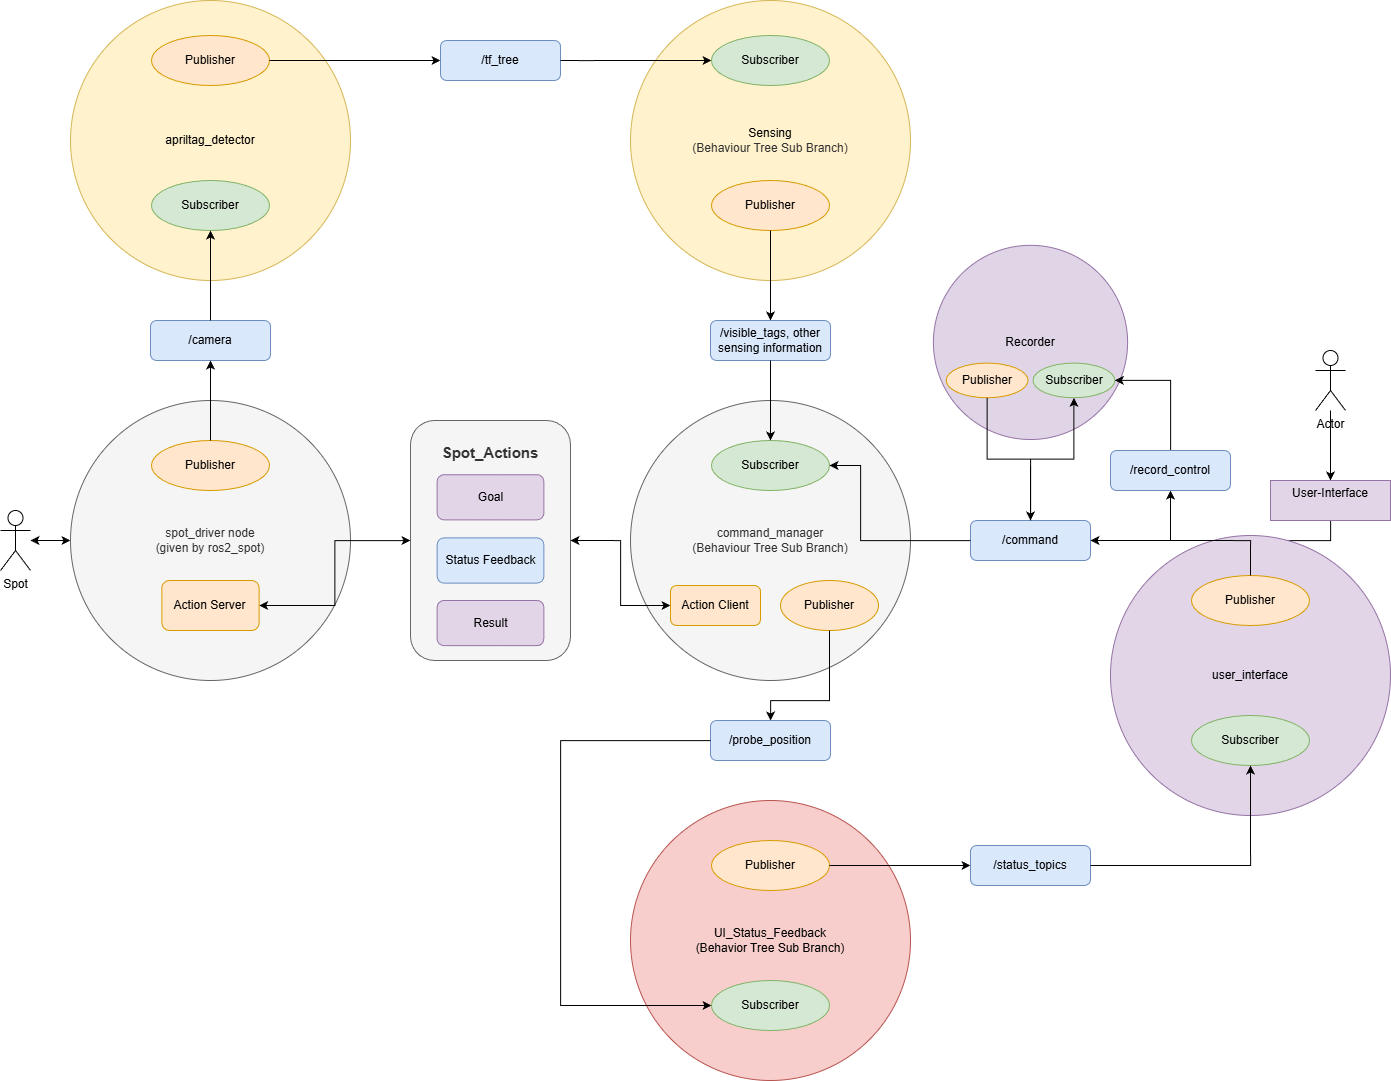

The diagram above was exported from draw.io. Its source (the exported page's mxGraphModel, read from the mxfile embedded in the PNG):
<mxGraphModel dx="1877" dy="1041" grid="1" gridSize="10" guides="1" tooltips="1" connect="1" arrows="1" fold="1" page="1" pageScale="1" pageWidth="850" pageHeight="1100" background="#FFFFFF" math="0" shadow="0">
  <root>
    <mxCell id="0" />
    <mxCell id="1" parent="0" />
    <mxCell id="D5pq49XYnNFIy36USzRg-1" value="" style="group;" parent="1" vertex="1" connectable="0">
      <mxGeometry x="640" y="1480" width="160" height="280" as="geometry" />
    </mxCell>
    <mxCell id="D5pq49XYnNFIy36USzRg-2" value="" style="group" parent="D5pq49XYnNFIy36USzRg-1" vertex="1" connectable="0">
      <mxGeometry width="160" height="240" as="geometry" />
    </mxCell>
    <mxCell id="D5pq49XYnNFIy36USzRg-3" value="&lt;h2&gt;&lt;font style=&quot;font-size: 15px;&quot;&gt;Spot_Actions&lt;/font&gt;&lt;/h2&gt;" style="rounded=1;whiteSpace=wrap;html=1;verticalAlign=top;fillColor=#f5f5f5;strokeColor=#666666;fontColor=#333333;" parent="D5pq49XYnNFIy36USzRg-2" vertex="1">
      <mxGeometry width="160" height="240" as="geometry" />
    </mxCell>
    <mxCell id="D5pq49XYnNFIy36USzRg-4" value="Goal" style="rounded=1;whiteSpace=wrap;html=1;fillColor=#e1d5e7;strokeColor=#9673a6;" parent="D5pq49XYnNFIy36USzRg-2" vertex="1">
      <mxGeometry x="26.666666666666664" y="54.193548387096776" width="106.66666666666666" height="45.16129032258064" as="geometry" />
    </mxCell>
    <mxCell id="D5pq49XYnNFIy36USzRg-5" value="Status Feedback" style="rounded=1;whiteSpace=wrap;html=1;fillColor=#dae8fc;strokeColor=#6c8ebf;" parent="D5pq49XYnNFIy36USzRg-2" vertex="1">
      <mxGeometry x="26.666666666666664" y="117.41935483870967" width="106.66666666666666" height="45.16129032258064" as="geometry" />
    </mxCell>
    <mxCell id="D5pq49XYnNFIy36USzRg-6" value="Result" style="rounded=1;whiteSpace=wrap;html=1;fillColor=#e1d5e7;strokeColor=#9673a6;" parent="D5pq49XYnNFIy36USzRg-2" vertex="1">
      <mxGeometry x="26.666666666666664" y="179.9974193548387" width="106.66666666666666" height="45.16129032258064" as="geometry" />
    </mxCell>
    <mxCell id="D5pq49XYnNFIy36USzRg-9" style="edgeStyle=orthogonalEdgeStyle;rounded=0;orthogonalLoop=1;jettySize=auto;html=1;entryX=0;entryY=0.5;entryDx=0;entryDy=0;startArrow=classic;startFill=1;" parent="1" source="D5pq49XYnNFIy36USzRg-10" target="D5pq49XYnNFIy36USzRg-25" edge="1">
      <mxGeometry relative="1" as="geometry" />
    </mxCell>
    <mxCell id="D5pq49XYnNFIy36USzRg-10" value="Spot" style="shape=umlActor;verticalLabelPosition=bottom;verticalAlign=top;html=1;outlineConnect=0;" parent="1" vertex="1">
      <mxGeometry x="230" y="1570" width="30" height="60" as="geometry" />
    </mxCell>
    <mxCell id="D5pq49XYnNFIy36USzRg-12" value="/status_topics" style="rounded=1;whiteSpace=wrap;html=1;fillColor=#dae8fc;strokeColor=#6c8ebf;" parent="1" vertex="1">
      <mxGeometry x="1200" y="1905" width="120" height="40" as="geometry" />
    </mxCell>
    <mxCell id="D5pq49XYnNFIy36USzRg-13" value="/camera" style="rounded=1;whiteSpace=wrap;html=1;fillColor=#dae8fc;strokeColor=#6c8ebf;" parent="1" vertex="1">
      <mxGeometry x="380" y="1380" width="120" height="40" as="geometry" />
    </mxCell>
    <mxCell id="D5pq49XYnNFIy36USzRg-16" value="/tf_tree" style="rounded=1;whiteSpace=wrap;html=1;fillColor=#dae8fc;strokeColor=#6c8ebf;" parent="1" vertex="1">
      <mxGeometry x="670" y="1100" width="120" height="40" as="geometry" />
    </mxCell>
    <mxCell id="D5pq49XYnNFIy36USzRg-18" value="&lt;div&gt;/probe_position&lt;/div&gt;" style="rounded=1;whiteSpace=wrap;html=1;fillColor=#dae8fc;strokeColor=#6c8ebf;" parent="1" vertex="1">
      <mxGeometry x="940" y="1780" width="120" height="40" as="geometry" />
    </mxCell>
    <mxCell id="D5pq49XYnNFIy36USzRg-19" value="&lt;div&gt;/command&lt;/div&gt;" style="rounded=1;whiteSpace=wrap;html=1;fillColor=#dae8fc;strokeColor=#6c8ebf;" parent="1" vertex="1">
      <mxGeometry x="1200" y="1580" width="120" height="40" as="geometry" />
    </mxCell>
    <mxCell id="D5pq49XYnNFIy36USzRg-20" style="edgeStyle=orthogonalEdgeStyle;rounded=0;orthogonalLoop=1;jettySize=auto;html=1;entryX=0.5;entryY=0;entryDx=0;entryDy=0;" parent="1" source="D5pq49XYnNFIy36USzRg-21" target="D5pq49XYnNFIy36USzRg-23" edge="1">
      <mxGeometry relative="1" as="geometry" />
    </mxCell>
    <mxCell id="D5pq49XYnNFIy36USzRg-21" value="Actor" style="shape=umlActor;verticalLabelPosition=bottom;verticalAlign=top;html=1;outlineConnect=0;" parent="1" vertex="1">
      <mxGeometry x="1545" y="1410" width="30" height="60" as="geometry" />
    </mxCell>
    <mxCell id="D5pq49XYnNFIy36USzRg-22" style="edgeStyle=orthogonalEdgeStyle;rounded=0;orthogonalLoop=1;jettySize=auto;html=1;entryX=0.5;entryY=0;entryDx=0;entryDy=0;" parent="1" source="D5pq49XYnNFIy36USzRg-23" target="D5pq49XYnNFIy36USzRg-55" edge="1">
      <mxGeometry relative="1" as="geometry" />
    </mxCell>
    <mxCell id="D5pq49XYnNFIy36USzRg-23" value="User-Interface&lt;div&gt;&lt;br&gt;&lt;/div&gt;" style="rounded=0;whiteSpace=wrap;html=1;fillColor=#e1d5e7;strokeColor=#9673a6;" parent="1" vertex="1">
      <mxGeometry x="1500" y="1540" width="120" height="40" as="geometry" />
    </mxCell>
    <mxCell id="D5pq49XYnNFIy36USzRg-24" value="" style="group;" parent="1" vertex="1" connectable="0">
      <mxGeometry x="300" y="1460" width="280" height="280" as="geometry" />
    </mxCell>
    <mxCell id="D5pq49XYnNFIy36USzRg-25" value="spot_driver node&lt;div&gt;(given by ros2_spot)&lt;/div&gt;" style="ellipse;whiteSpace=wrap;html=1;aspect=fixed;fillColor=#f5f5f5;strokeColor=#666666;fontColor=#333333;" parent="D5pq49XYnNFIy36USzRg-24" vertex="1">
      <mxGeometry width="280" height="280" as="geometry" />
    </mxCell>
    <mxCell id="D5pq49XYnNFIy36USzRg-26" value="Action Server" style="rounded=1;whiteSpace=wrap;html=1;fillColor=#ffe6cc;strokeColor=#d79b00;" parent="D5pq49XYnNFIy36USzRg-24" vertex="1">
      <mxGeometry x="91.33000000000004" y="180" width="97.33" height="50" as="geometry" />
    </mxCell>
    <mxCell id="D5pq49XYnNFIy36USzRg-27" value="Publisher" style="ellipse;whiteSpace=wrap;html=1;fillColor=#ffe6cc;strokeColor=#d79b00;" parent="D5pq49XYnNFIy36USzRg-24" vertex="1">
      <mxGeometry x="80.99000000000001" y="40" width="118" height="50" as="geometry" />
    </mxCell>
    <mxCell id="D5pq49XYnNFIy36USzRg-28" value="" style="group" parent="1" vertex="1" connectable="0">
      <mxGeometry x="300" y="1060" width="280" height="280" as="geometry" />
    </mxCell>
    <mxCell id="D5pq49XYnNFIy36USzRg-29" value="" style="group" parent="D5pq49XYnNFIy36USzRg-28" vertex="1" connectable="0">
      <mxGeometry width="280" height="280" as="geometry" />
    </mxCell>
    <mxCell id="D5pq49XYnNFIy36USzRg-30" value="apriltag_detector" style="ellipse;whiteSpace=wrap;html=1;aspect=fixed;fillColor=#fff2cc;strokeColor=#d6b656;" parent="D5pq49XYnNFIy36USzRg-29" vertex="1">
      <mxGeometry width="280" height="280" as="geometry" />
    </mxCell>
    <mxCell id="D5pq49XYnNFIy36USzRg-31" value="Publisher" style="ellipse;whiteSpace=wrap;html=1;fillColor=#ffe6cc;strokeColor=#d79b00;" parent="D5pq49XYnNFIy36USzRg-29" vertex="1">
      <mxGeometry x="81" y="35" width="118" height="50" as="geometry" />
    </mxCell>
    <mxCell id="D5pq49XYnNFIy36USzRg-32" value="Subscriber" style="ellipse;whiteSpace=wrap;html=1;fillColor=#d5e8d4;strokeColor=#82b366;" parent="D5pq49XYnNFIy36USzRg-29" vertex="1">
      <mxGeometry x="81" y="180" width="118" height="50" as="geometry" />
    </mxCell>
    <mxCell id="D5pq49XYnNFIy36USzRg-33" value="/visible_tags, other sensing information" style="rounded=1;whiteSpace=wrap;html=1;fillColor=#dae8fc;strokeColor=#6c8ebf;" parent="1" vertex="1">
      <mxGeometry x="940" y="1380" width="120" height="40" as="geometry" />
    </mxCell>
    <mxCell id="D5pq49XYnNFIy36USzRg-34" value="" style="group" parent="1" vertex="1" connectable="0">
      <mxGeometry x="860" y="1060" width="280" height="280" as="geometry" />
    </mxCell>
    <mxCell id="D5pq49XYnNFIy36USzRg-35" value="Sensing&lt;div&gt;&lt;span style=&quot;color: rgb(51, 51, 51);&quot;&gt;(Behaviour Tree Sub Branch)&lt;/span&gt;&lt;/div&gt;" style="ellipse;whiteSpace=wrap;html=1;aspect=fixed;fillColor=#fff2cc;strokeColor=#d6b656;" parent="D5pq49XYnNFIy36USzRg-34" vertex="1">
      <mxGeometry width="280" height="280" as="geometry" />
    </mxCell>
    <mxCell id="D5pq49XYnNFIy36USzRg-36" value="Subscriber" style="ellipse;whiteSpace=wrap;html=1;fillColor=#d5e8d4;strokeColor=#82b366;" parent="D5pq49XYnNFIy36USzRg-34" vertex="1">
      <mxGeometry x="81" y="35" width="118" height="50" as="geometry" />
    </mxCell>
    <mxCell id="D5pq49XYnNFIy36USzRg-37" value="Publisher" style="ellipse;whiteSpace=wrap;html=1;fillColor=#ffe6cc;strokeColor=#d79b00;" parent="D5pq49XYnNFIy36USzRg-34" vertex="1">
      <mxGeometry x="81" y="180" width="118" height="50" as="geometry" />
    </mxCell>
    <mxCell id="D5pq49XYnNFIy36USzRg-38" value="" style="group;" parent="1" vertex="1" connectable="0">
      <mxGeometry x="865" y="1460" width="280" height="280" as="geometry" />
    </mxCell>
    <mxCell id="D5pq49XYnNFIy36USzRg-39" value="" style="group" parent="D5pq49XYnNFIy36USzRg-38" vertex="1" connectable="0">
      <mxGeometry x="-5" width="280" height="280" as="geometry" />
    </mxCell>
    <mxCell id="D5pq49XYnNFIy36USzRg-40" value="command_manager&lt;div&gt;(Behaviour Tree Sub Branch)&lt;/div&gt;" style="ellipse;whiteSpace=wrap;html=1;aspect=fixed;fillColor=#f5f5f5;strokeColor=#666666;fontColor=#333333;" parent="D5pq49XYnNFIy36USzRg-39" vertex="1">
      <mxGeometry width="280" height="280" as="geometry" />
    </mxCell>
    <mxCell id="D5pq49XYnNFIy36USzRg-41" value="Subscriber" style="ellipse;whiteSpace=wrap;html=1;fillColor=#d5e8d4;strokeColor=#82b366;" parent="D5pq49XYnNFIy36USzRg-39" vertex="1">
      <mxGeometry x="81" y="40" width="118" height="50" as="geometry" />
    </mxCell>
    <mxCell id="D5pq49XYnNFIy36USzRg-42" value="Publisher" style="ellipse;whiteSpace=wrap;html=1;fillColor=#ffe6cc;strokeColor=#d79b00;" parent="D5pq49XYnNFIy36USzRg-39" vertex="1">
      <mxGeometry x="150" y="180" width="98" height="50" as="geometry" />
    </mxCell>
    <mxCell id="D5pq49XYnNFIy36USzRg-43" value="Action Client" style="rounded=1;whiteSpace=wrap;html=1;fillColor=#ffe6cc;strokeColor=#d79b00;" parent="D5pq49XYnNFIy36USzRg-39" vertex="1">
      <mxGeometry x="40" y="185" width="90" height="40" as="geometry" />
    </mxCell>
    <mxCell id="D5pq49XYnNFIy36USzRg-44" value="" style="group" parent="1" vertex="1" connectable="0">
      <mxGeometry x="860" y="1860" width="280" height="280" as="geometry" />
    </mxCell>
    <mxCell id="D5pq49XYnNFIy36USzRg-45" value="" style="group;" parent="D5pq49XYnNFIy36USzRg-44" vertex="1" connectable="0">
      <mxGeometry width="280" height="280" as="geometry" />
    </mxCell>
    <mxCell id="D5pq49XYnNFIy36USzRg-46" value="UI_Status_Feedback&lt;div&gt;(Behavior Tree Sub Branch)&lt;/div&gt;" style="ellipse;whiteSpace=wrap;html=1;aspect=fixed;fillColor=#f8cecc;strokeColor=#b85450;" parent="D5pq49XYnNFIy36USzRg-45" vertex="1">
      <mxGeometry width="280" height="280" as="geometry" />
    </mxCell>
    <mxCell id="D5pq49XYnNFIy36USzRg-47" value="Publisher" style="ellipse;whiteSpace=wrap;html=1;fillColor=#ffe6cc;strokeColor=#d79b00;" parent="D5pq49XYnNFIy36USzRg-45" vertex="1">
      <mxGeometry x="81" y="40" width="118" height="50" as="geometry" />
    </mxCell>
    <mxCell id="D5pq49XYnNFIy36USzRg-48" value="Subscriber" style="ellipse;whiteSpace=wrap;html=1;fillColor=#d5e8d4;strokeColor=#82b366;" parent="D5pq49XYnNFIy36USzRg-45" vertex="1">
      <mxGeometry x="81" y="180" width="118" height="50" as="geometry" />
    </mxCell>
    <mxCell id="D5pq49XYnNFIy36USzRg-53" value="" style="group" parent="1" vertex="1" connectable="0">
      <mxGeometry x="1340" y="1595" width="280" height="280" as="geometry" />
    </mxCell>
    <mxCell id="D5pq49XYnNFIy36USzRg-54" value="" style="group" parent="D5pq49XYnNFIy36USzRg-53" vertex="1" connectable="0">
      <mxGeometry width="280" height="280" as="geometry" />
    </mxCell>
    <mxCell id="D5pq49XYnNFIy36USzRg-55" value="user_interface" style="ellipse;whiteSpace=wrap;html=1;aspect=fixed;fillColor=#e1d5e7;strokeColor=#9673a6;" parent="D5pq49XYnNFIy36USzRg-54" vertex="1">
      <mxGeometry width="280" height="280" as="geometry" />
    </mxCell>
    <mxCell id="D5pq49XYnNFIy36USzRg-56" value="Publisher" style="ellipse;whiteSpace=wrap;html=1;fillColor=#ffe6cc;strokeColor=#d79b00;" parent="D5pq49XYnNFIy36USzRg-54" vertex="1">
      <mxGeometry x="81" y="40" width="118" height="50" as="geometry" />
    </mxCell>
    <mxCell id="D5pq49XYnNFIy36USzRg-57" value="Subscriber" style="ellipse;whiteSpace=wrap;html=1;fillColor=#d5e8d4;strokeColor=#82b366;" parent="D5pq49XYnNFIy36USzRg-54" vertex="1">
      <mxGeometry x="81" y="180" width="118" height="50" as="geometry" />
    </mxCell>
    <mxCell id="D5pq49XYnNFIy36USzRg-58" style="edgeStyle=orthogonalEdgeStyle;rounded=0;orthogonalLoop=1;jettySize=auto;html=1;entryX=0.5;entryY=1;entryDx=0;entryDy=0;" parent="1" source="D5pq49XYnNFIy36USzRg-27" target="D5pq49XYnNFIy36USzRg-13" edge="1">
      <mxGeometry relative="1" as="geometry" />
    </mxCell>
    <mxCell id="D5pq49XYnNFIy36USzRg-59" style="edgeStyle=orthogonalEdgeStyle;rounded=0;orthogonalLoop=1;jettySize=auto;html=1;entryX=0.5;entryY=1;entryDx=0;entryDy=0;" parent="1" source="D5pq49XYnNFIy36USzRg-13" target="D5pq49XYnNFIy36USzRg-32" edge="1">
      <mxGeometry relative="1" as="geometry" />
    </mxCell>
    <mxCell id="D5pq49XYnNFIy36USzRg-61" style="edgeStyle=orthogonalEdgeStyle;rounded=0;orthogonalLoop=1;jettySize=auto;html=1;entryX=0;entryY=0.5;entryDx=0;entryDy=0;exitX=1;exitY=0.5;exitDx=0;exitDy=0;" parent="1" source="D5pq49XYnNFIy36USzRg-31" target="D5pq49XYnNFIy36USzRg-16" edge="1">
      <mxGeometry relative="1" as="geometry" />
    </mxCell>
    <mxCell id="D5pq49XYnNFIy36USzRg-63" style="edgeStyle=orthogonalEdgeStyle;rounded=0;orthogonalLoop=1;jettySize=auto;html=1;entryX=0.5;entryY=0;entryDx=0;entryDy=0;" parent="1" source="D5pq49XYnNFIy36USzRg-37" target="D5pq49XYnNFIy36USzRg-33" edge="1">
      <mxGeometry relative="1" as="geometry" />
    </mxCell>
    <mxCell id="D5pq49XYnNFIy36USzRg-64" style="edgeStyle=orthogonalEdgeStyle;rounded=0;orthogonalLoop=1;jettySize=auto;html=1;entryX=0.5;entryY=0;entryDx=0;entryDy=0;" parent="1" source="D5pq49XYnNFIy36USzRg-33" target="D5pq49XYnNFIy36USzRg-41" edge="1">
      <mxGeometry relative="1" as="geometry" />
    </mxCell>
    <mxCell id="D5pq49XYnNFIy36USzRg-65" style="edgeStyle=orthogonalEdgeStyle;rounded=0;orthogonalLoop=1;jettySize=auto;html=1;entryX=1;entryY=0.5;entryDx=0;entryDy=0;startArrow=classic;startFill=1;" parent="1" source="D5pq49XYnNFIy36USzRg-43" target="D5pq49XYnNFIy36USzRg-3" edge="1">
      <mxGeometry relative="1" as="geometry" />
    </mxCell>
    <mxCell id="D5pq49XYnNFIy36USzRg-66" style="edgeStyle=orthogonalEdgeStyle;rounded=0;orthogonalLoop=1;jettySize=auto;html=1;startArrow=classic;startFill=1;" parent="1" source="D5pq49XYnNFIy36USzRg-3" target="D5pq49XYnNFIy36USzRg-26" edge="1">
      <mxGeometry relative="1" as="geometry" />
    </mxCell>
    <mxCell id="D5pq49XYnNFIy36USzRg-69" style="edgeStyle=orthogonalEdgeStyle;rounded=0;orthogonalLoop=1;jettySize=auto;html=1;entryX=0;entryY=0.5;entryDx=0;entryDy=0;" parent="1" source="D5pq49XYnNFIy36USzRg-47" target="D5pq49XYnNFIy36USzRg-12" edge="1">
      <mxGeometry relative="1" as="geometry" />
    </mxCell>
    <mxCell id="D5pq49XYnNFIy36USzRg-70" style="edgeStyle=orthogonalEdgeStyle;rounded=0;orthogonalLoop=1;jettySize=auto;html=1;entryX=0.5;entryY=1;entryDx=0;entryDy=0;" parent="1" source="D5pq49XYnNFIy36USzRg-12" target="D5pq49XYnNFIy36USzRg-57" edge="1">
      <mxGeometry relative="1" as="geometry" />
    </mxCell>
    <mxCell id="D5pq49XYnNFIy36USzRg-71" style="edgeStyle=orthogonalEdgeStyle;rounded=0;orthogonalLoop=1;jettySize=auto;html=1;entryX=1;entryY=0.5;entryDx=0;entryDy=0;" parent="1" source="D5pq49XYnNFIy36USzRg-56" target="D5pq49XYnNFIy36USzRg-19" edge="1">
      <mxGeometry relative="1" as="geometry">
        <Array as="points">
          <mxPoint x="1480" y="1600" />
        </Array>
      </mxGeometry>
    </mxCell>
    <mxCell id="D5pq49XYnNFIy36USzRg-72" style="edgeStyle=orthogonalEdgeStyle;rounded=0;orthogonalLoop=1;jettySize=auto;html=1;entryX=1;entryY=0.5;entryDx=0;entryDy=0;" parent="1" source="D5pq49XYnNFIy36USzRg-19" target="D5pq49XYnNFIy36USzRg-41" edge="1">
      <mxGeometry relative="1" as="geometry">
        <Array as="points">
          <mxPoint x="1090" y="1600" />
          <mxPoint x="1090" y="1525" />
        </Array>
      </mxGeometry>
    </mxCell>
    <mxCell id="D5pq49XYnNFIy36USzRg-73" style="edgeStyle=orthogonalEdgeStyle;rounded=0;orthogonalLoop=1;jettySize=auto;html=1;" parent="1" source="D5pq49XYnNFIy36USzRg-42" target="D5pq49XYnNFIy36USzRg-18" edge="1">
      <mxGeometry relative="1" as="geometry">
        <Array as="points">
          <mxPoint x="1059" y="1760" />
          <mxPoint x="1000" y="1760" />
        </Array>
      </mxGeometry>
    </mxCell>
    <mxCell id="D5pq49XYnNFIy36USzRg-17" style="edgeStyle=orthogonalEdgeStyle;rounded=0;orthogonalLoop=1;jettySize=auto;html=1;entryX=0;entryY=0.5;entryDx=0;entryDy=0;" parent="1" source="D5pq49XYnNFIy36USzRg-18" target="D5pq49XYnNFIy36USzRg-48" edge="1">
      <mxGeometry relative="1" as="geometry">
        <mxPoint x="820" y="2000" as="targetPoint" />
        <Array as="points">
          <mxPoint x="790" y="1800" />
          <mxPoint x="790" y="2065" />
        </Array>
      </mxGeometry>
    </mxCell>
    <mxCell id="D5pq49XYnNFIy36USzRg-15" style="edgeStyle=orthogonalEdgeStyle;rounded=0;orthogonalLoop=1;jettySize=auto;html=1;entryX=0;entryY=0.5;entryDx=0;entryDy=0;exitX=1;exitY=0.5;exitDx=0;exitDy=0;" parent="1" source="D5pq49XYnNFIy36USzRg-16" target="D5pq49XYnNFIy36USzRg-36" edge="1">
      <mxGeometry relative="1" as="geometry">
        <Array as="points">
          <mxPoint x="810" y="1120" />
          <mxPoint x="810" y="1120" />
        </Array>
      </mxGeometry>
    </mxCell>
    <mxCell id="RYn-zQoSEBDKRMX_mif4-4" value="" style="group" vertex="1" connectable="0" parent="1">
      <mxGeometry x="1162.91" y="1277.51" width="194.19000000000003" height="222.49319250000005" as="geometry" />
    </mxCell>
    <mxCell id="RYn-zQoSEBDKRMX_mif4-5" value="" style="group" vertex="1" connectable="0" parent="RYn-zQoSEBDKRMX_mif4-4">
      <mxGeometry width="194.19000000000003" height="222.49319250000005" as="geometry" />
    </mxCell>
    <mxCell id="RYn-zQoSEBDKRMX_mif4-6" value="&lt;span&gt;Recorder&lt;/span&gt;" style="ellipse;whiteSpace=wrap;html=1;aspect=fixed;fillColor=#E0D5E7;strokeColor=#9673a6;" vertex="1" parent="RYn-zQoSEBDKRMX_mif4-5">
      <mxGeometry x="2.842170943040401e-14" y="27.30319250000005" width="194.19" height="194.19" as="geometry" />
    </mxCell>
    <mxCell id="RYn-zQoSEBDKRMX_mif4-11" value="" style="group" vertex="1" connectable="0" parent="RYn-zQoSEBDKRMX_mif4-5">
      <mxGeometry x="12.761214285714289" y="107.0597996428572" width="168.66757142857148" height="34.67678571428573" as="geometry" />
    </mxCell>
    <mxCell id="RYn-zQoSEBDKRMX_mif4-7" value="Publisher" style="ellipse;whiteSpace=wrap;html=1;fillColor=#ffe6cc;strokeColor=#d79b00;" vertex="1" parent="RYn-zQoSEBDKRMX_mif4-11">
      <mxGeometry y="38" width="81.83721428571428" height="34.676785714285714" as="geometry" />
    </mxCell>
    <mxCell id="RYn-zQoSEBDKRMX_mif4-8" value="Subscriber" style="ellipse;whiteSpace=wrap;html=1;fillColor=#d5e8d4;strokeColor=#82b366;" vertex="1" parent="RYn-zQoSEBDKRMX_mif4-11">
      <mxGeometry x="86.83035714285718" y="38" width="81.83721428571428" height="34.676785714285714" as="geometry" />
    </mxCell>
    <mxCell id="RYn-zQoSEBDKRMX_mif4-14" style="edgeStyle=orthogonalEdgeStyle;rounded=0;orthogonalLoop=1;jettySize=auto;html=1;endArrow=none;endFill=0;startArrow=classic;startFill=1;" edge="1" parent="1" source="RYn-zQoSEBDKRMX_mif4-10">
      <mxGeometry relative="1" as="geometry">
        <mxPoint x="1400" y="1600" as="targetPoint" />
      </mxGeometry>
    </mxCell>
    <mxCell id="RYn-zQoSEBDKRMX_mif4-19" style="edgeStyle=orthogonalEdgeStyle;rounded=0;orthogonalLoop=1;jettySize=auto;html=1;entryX=1;entryY=0.5;entryDx=0;entryDy=0;" edge="1" parent="1" source="RYn-zQoSEBDKRMX_mif4-10" target="RYn-zQoSEBDKRMX_mif4-8">
      <mxGeometry relative="1" as="geometry" />
    </mxCell>
    <mxCell id="RYn-zQoSEBDKRMX_mif4-10" value="&lt;div&gt;/record_control&lt;/div&gt;" style="rounded=1;whiteSpace=wrap;html=1;fillColor=#dae8fc;strokeColor=#6c8ebf;" vertex="1" parent="1">
      <mxGeometry x="1340" y="1510" width="120" height="40" as="geometry" />
    </mxCell>
    <mxCell id="RYn-zQoSEBDKRMX_mif4-16" style="edgeStyle=orthogonalEdgeStyle;rounded=0;orthogonalLoop=1;jettySize=auto;html=1;entryX=0.5;entryY=1;entryDx=0;entryDy=0;" edge="1" parent="1" source="D5pq49XYnNFIy36USzRg-19" target="RYn-zQoSEBDKRMX_mif4-8">
      <mxGeometry relative="1" as="geometry" />
    </mxCell>
    <mxCell id="RYn-zQoSEBDKRMX_mif4-18" style="edgeStyle=orthogonalEdgeStyle;rounded=0;orthogonalLoop=1;jettySize=auto;html=1;entryX=0.5;entryY=0;entryDx=0;entryDy=0;" edge="1" parent="1" source="RYn-zQoSEBDKRMX_mif4-7" target="D5pq49XYnNFIy36USzRg-19">
      <mxGeometry relative="1" as="geometry" />
    </mxCell>
  </root>
</mxGraphModel>